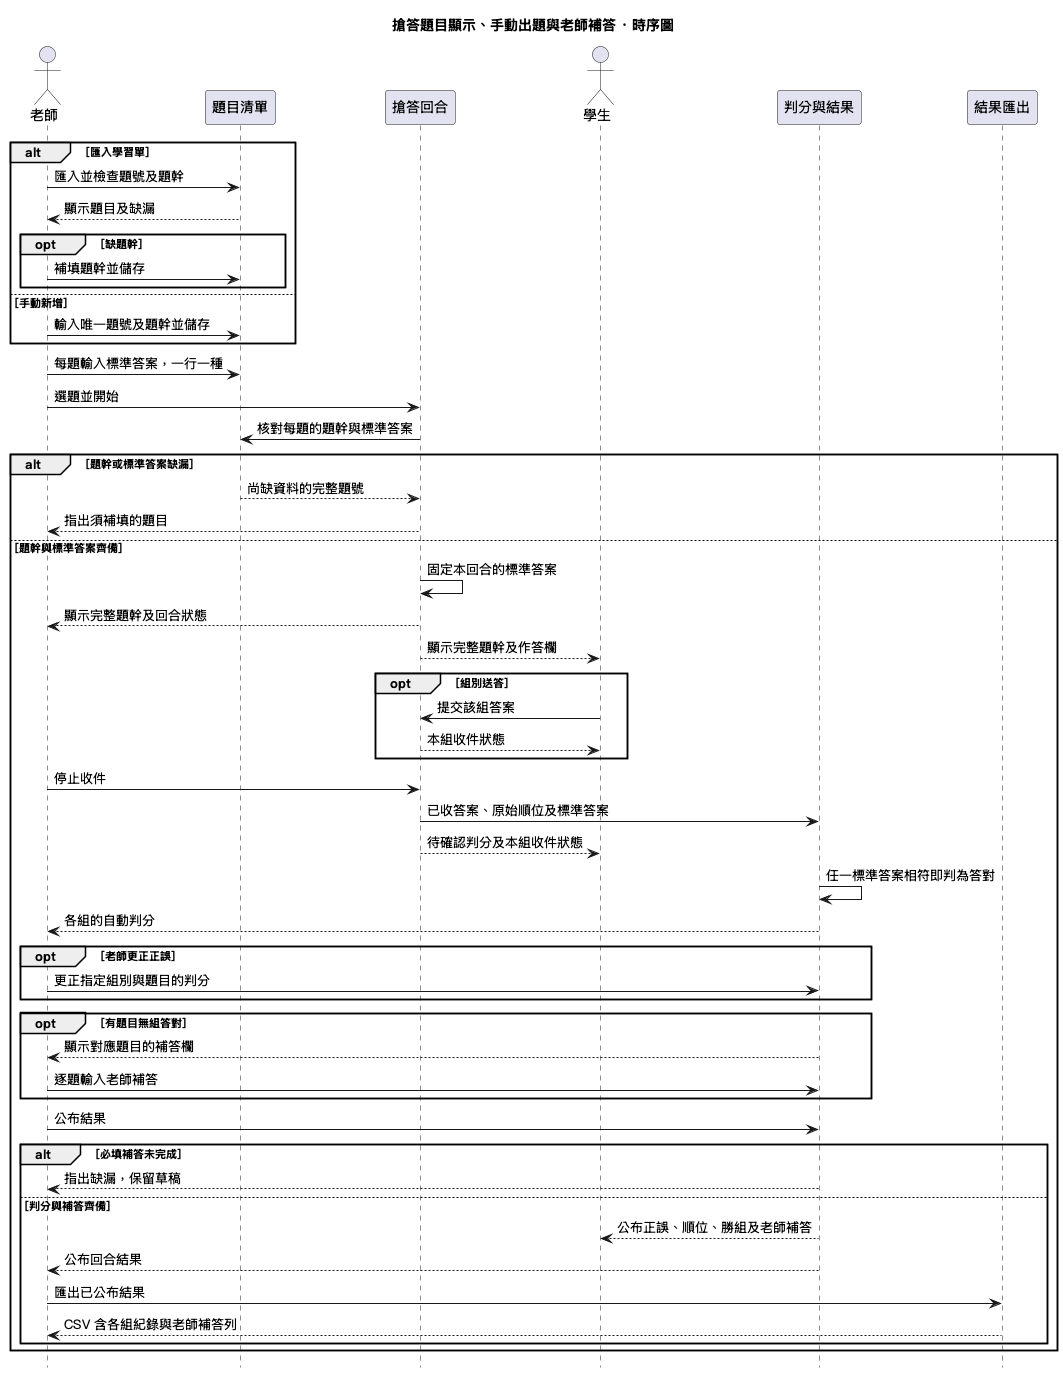

The diagram above was rendered by PlantUML. Its source (embedded in the PNG):
@startuml
skinparam defaultFontName PingFang TC
hide footbox
title 搶答題目顯示、手動出題與老師補答 · 時序圖
actor 老師 as Teacher
participant 題目清單 as Questions
participant 搶答回合 as Round
actor 學生 as Student
participant 判分與結果 as Review
participant 結果匯出 as Export
alt 匯入學習單
  Teacher -> Questions : 匯入並檢查題號及題幹
  Questions --> Teacher : 顯示題目及缺漏
  opt 缺題幹
    Teacher -> Questions : 補填題幹並儲存
  end
else 手動新增
  Teacher -> Questions : 輸入唯一題號及題幹並儲存
end
Teacher -> Questions : 每題輸入標準答案，一行一種
Teacher -> Round : 選題並開始
Round -> Questions : 核對每題的題幹與標準答案
alt 題幹或標準答案缺漏
  Questions --> Round : 尚缺資料的完整題號
  Round --> Teacher : 指出須補填的題目
else 題幹與標準答案齊備
  Round -> Round : 固定本回合的標準答案
  Round --> Teacher : 顯示完整題幹及回合狀態
  Round --> Student : 顯示完整題幹及作答欄
  opt 組別送答
    Student -> Round : 提交該組答案
    Round --> Student : 本組收件狀態
  end
  Teacher -> Round : 停止收件
  Round -> Review : 已收答案、原始順位及標準答案
  Round --> Student : 待確認判分及本組收件狀態
  Review -> Review : 任一標準答案相符即判為答對
  Review --> Teacher : 各組的自動判分
  opt 老師更正正誤
    Teacher -> Review : 更正指定組別與題目的判分
  end
  opt 有題目無組答對
    Review --> Teacher : 顯示對應題目的補答欄
    Teacher -> Review : 逐題輸入老師補答
  end
  Teacher -> Review : 公布結果
  alt 必填補答未完成
    Review --> Teacher : 指出缺漏，保留草稿
  else 判分與補答齊備
    Review --> Student : 公布正誤、順位、勝組及老師補答
    Review --> Teacher : 公布回合結果
    Teacher -> Export : 匯出已公布結果
    Export --> Teacher : CSV 含各組紀錄與老師補答列
  end
end
@enduml